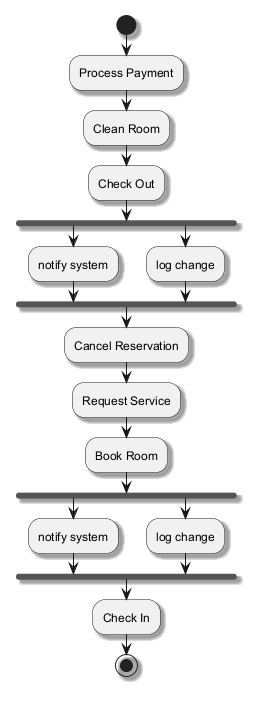

The diagram above was rendered by PlantUML. Its source (embedded in the PNG):
@startuml
skinparam backgroundColor #FFFFFF
skinparam classBackgroundColor #E8F4FA
skinparam classBorderColor #2C7DA0
skinparam shadowing true
start
:Process Payment;
:Clean Room;
:Check Out;
fork
:notify system;
fork again
:log change;
end fork
:Cancel Reservation;
:Request Service;
:Book Room;
fork
:notify system;
fork again
:log change;
end fork
:Check In;
stop
@enduml